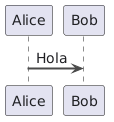

The diagram above was rendered by PlantUML. Its source (embedded in the PNG):
@startuml
' =============================================================================
' IASI PlantUML Library
' Ingeniería Asistida por Sistemas Inteligentes
' =============================================================================

' -----------------------------------------------------------------------------
' Global style
' -----------------------------------------------------------------------------

skinparam backgroundColor transparent
skinparam shadowing false
skinparam linetype ortho

skinparam defaultFontName "Segoe UI"
skinparam defaultFontSize 14
skinparam defaultFontColor #202124

skinparam ArrowColor #4A4A4A
skinparam ArrowThickness 2

skinparam rectangle {
    BorderColor #4E79A7
    BackgroundColor #EAF2FB
    FontColor #202124
    RoundCorner 10
}

skinparam package {
    BorderColor #7A7A7A
    BackgroundColor #F6F8FA
    FontColor #202124
}

skinparam note {
    BorderColor #C8A951
    BackgroundColor #FFF8DC
    FontColor #202124
}

skinparam title {
    FontSize 18
    FontStyle bold
    FontColor #202124
}

skinparam nodesep 28
skinparam ranksep 34
' skinparam padding 10

' -----------------------------------------------------------------------------
' Semantic palette
' -----------------------------------------------------------------------------

!define IASI_COLOR_KNOWLEDGE   #EAF2FB
!define IASI_BORDER_KNOWLEDGE  #4E79A7

!define IASI_COLOR_PROCESS     #F1EAF8
!define IASI_BORDER_PROCESS    #7A5AA6

!define IASI_COLOR_SPEC        #EDE7F6
!define IASI_BORDER_SPEC       #6F52A3

!define IASI_COLOR_IMPLEMENT   #EAF6EA
!define IASI_BORDER_IMPLEMENT  #4D8B57

!define IASI_COLOR_VERIFY      #FFF0D9
!define IASI_BORDER_VERIFY     #C7852E

!define IASI_COLOR_EVIDENCE    #F0F0F0
!define IASI_BORDER_EVIDENCE   #777777

!define IASI_COLOR_DECISION    #FCE8F1
!define IASI_BORDER_DECISION   #A94F7A

!define IASI_COLOR_EXTERNAL    #F7F7F7
!define IASI_BORDER_EXTERNAL   #9A9A9A

!define IASI_COLOR_WARNING     #FFF4CC
!define IASI_BORDER_WARNING    #B48A00

' -----------------------------------------------------------------------------
' Semantic elements
' -----------------------------------------------------------------------------

!unquoted procedure IASI_KNOWLEDGE(alias, label)
rectangle label as alias IASI_COLOR_KNOWLEDGE IASI_BORDER_KNOWLEDGE
!endprocedure

!unquoted procedure IASI_PROCESS(alias, label)
rectangle label as alias IASI_COLOR_PROCESS IASI_BORDER_PROCESS
!endprocedure

!unquoted procedure IASI_SPEC(alias, label)
rectangle label as alias IASI_COLOR_SPEC IASI_BORDER_SPEC
!endprocedure

!unquoted procedure IASI_IMPLEMENTATION(alias, label)
rectangle label as alias IASI_COLOR_IMPLEMENT IASI_BORDER_IMPLEMENT
!endprocedure

!unquoted procedure IASI_VERIFICATION(alias, label)
rectangle label as alias IASI_COLOR_VERIFY IASI_BORDER_VERIFY
!endprocedure

!unquoted procedure IASI_EVIDENCE(alias, label)
rectangle label as alias IASI_COLOR_EVIDENCE IASI_BORDER_EVIDENCE
!endprocedure

!unquoted procedure IASI_DECISION(alias, label)
rectangle label as alias IASI_COLOR_DECISION IASI_BORDER_DECISION
!endprocedure

!unquoted procedure IASI_EXTERNAL(alias, label)
rectangle label as alias IASI_COLOR_EXTERNAL IASI_BORDER_EXTERNAL
!endprocedure

!unquoted procedure IASI_WARNING(alias, label)
rectangle label as alias IASI_COLOR_WARNING IASI_BORDER_WARNING
!endprocedure

' -----------------------------------------------------------------------------
' Semantic relations
' -----------------------------------------------------------------------------

!unquoted procedure IASI_FLOW(from, to)
from --> to
!endprocedure

!unquoted procedure IASI_FLOW_LABELED(from, to, label)
from --> to : label
!endprocedure

!unquoted procedure IASI_FEEDBACK(from, to)
from ..> to
!endprocedure

!unquoted procedure IASI_FEEDBACK_LABELED(from, to, label)
from ..> to : label
!endprocedure

!unquoted procedure IASI_TRACE(from, to)
from .> to
!endprocedure

!unquoted procedure IASI_TRACE_LABELED(from, to, label)
from .> to : label
!endprocedure

!unquoted procedure IASI_DEPENDS(from, to)
from --> to
!endprocedure

!unquoted procedure IASI_DEPENDS_LABELED(from, to, label)
from --> to : label
!endprocedure


Alice -> Bob : Hola
@enduml